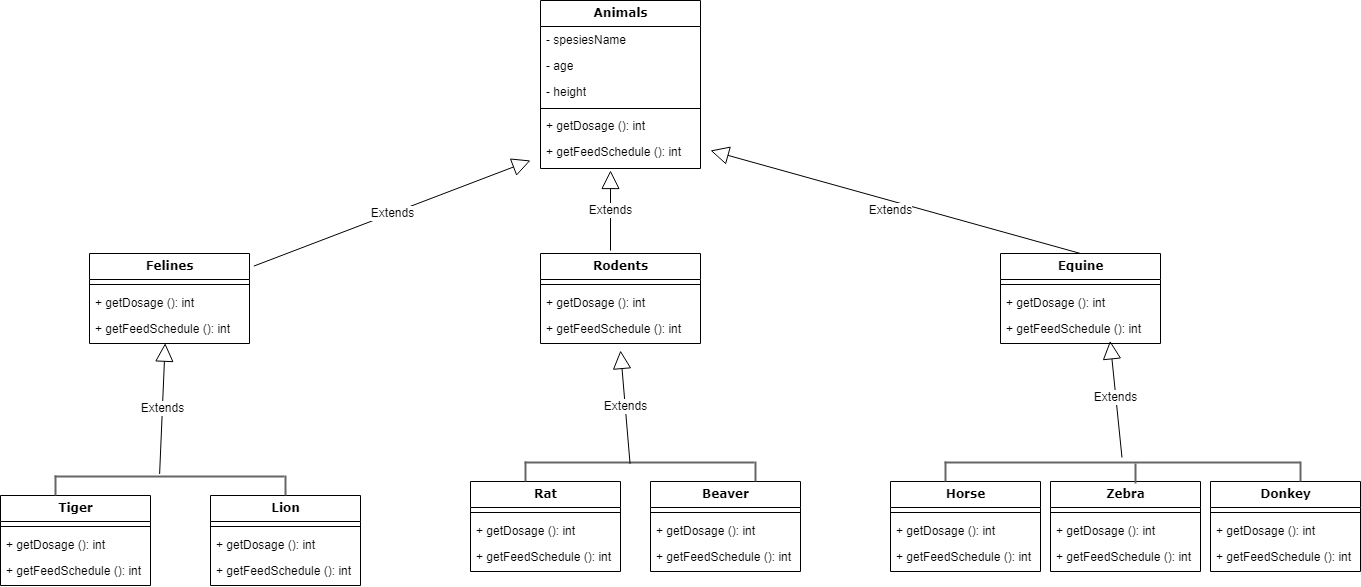

The diagram above was exported from draw.io. Its source (the exported page's mxGraphModel, read from the mxfile embedded in the PNG):
<mxGraphModel dx="2343" dy="1386" grid="0" gridSize="10" guides="1" tooltips="1" connect="1" arrows="1" fold="1" page="1" pageScale="1" pageWidth="1600" pageHeight="900" background="#ffffff" math="0" shadow="0">
  <root>
    <mxCell id="0" />
    <mxCell id="1" parent="0" />
    <mxCell id="17acba5748e5396b-20" value="&lt;b&gt;&lt;font style=&quot;font-size: 12px;&quot;&gt;Animals&lt;/font&gt;&lt;/b&gt;" style="swimlane;html=1;fontStyle=0;childLayout=stackLayout;horizontal=1;startSize=26;fillColor=none;horizontalStack=0;resizeParent=1;resizeLast=0;collapsible=1;marginBottom=0;swimlaneFillColor=#ffffff;rounded=0;shadow=0;comic=0;labelBackgroundColor=none;strokeWidth=1;fontFamily=Verdana;fontSize=10;align=center;" parent="1" vertex="1">
      <mxGeometry x="652" y="79" width="160" height="168" as="geometry" />
    </mxCell>
    <mxCell id="17acba5748e5396b-21" value="- spesiesName&lt;br&gt;" style="text;html=1;strokeColor=none;fillColor=none;align=left;verticalAlign=top;spacingLeft=4;spacingRight=4;whiteSpace=wrap;overflow=hidden;rotatable=0;points=[[0,0.5],[1,0.5]];portConstraint=eastwest;" parent="17acba5748e5396b-20" vertex="1">
      <mxGeometry y="26" width="160" height="26" as="geometry" />
    </mxCell>
    <mxCell id="17acba5748e5396b-24" value="- age&lt;br&gt;" style="text;html=1;strokeColor=none;fillColor=none;align=left;verticalAlign=top;spacingLeft=4;spacingRight=4;whiteSpace=wrap;overflow=hidden;rotatable=0;points=[[0,0.5],[1,0.5]];portConstraint=eastwest;" parent="17acba5748e5396b-20" vertex="1">
      <mxGeometry y="52" width="160" height="26" as="geometry" />
    </mxCell>
    <mxCell id="17acba5748e5396b-26" value="- height" style="text;html=1;strokeColor=none;fillColor=none;align=left;verticalAlign=top;spacingLeft=4;spacingRight=4;whiteSpace=wrap;overflow=hidden;rotatable=0;points=[[0,0.5],[1,0.5]];portConstraint=eastwest;" parent="17acba5748e5396b-20" vertex="1">
      <mxGeometry y="78" width="160" height="26" as="geometry" />
    </mxCell>
    <mxCell id="0cpRLrxsyxR5siZNMThO-2" value="" style="line;strokeWidth=1;fillColor=none;align=left;verticalAlign=middle;spacingTop=-1;spacingLeft=3;spacingRight=3;rotatable=0;labelPosition=right;points=[];portConstraint=eastwest;strokeColor=inherit;fontSize=12;" vertex="1" parent="17acba5748e5396b-20">
      <mxGeometry y="104" width="160" height="8" as="geometry" />
    </mxCell>
    <mxCell id="0cpRLrxsyxR5siZNMThO-3" value="+ getDosage (): int  " style="text;strokeColor=none;fillColor=none;align=left;verticalAlign=top;spacingLeft=4;spacingRight=4;overflow=hidden;rotatable=0;points=[[0,0.5],[1,0.5]];portConstraint=eastwest;fontSize=12;" vertex="1" parent="17acba5748e5396b-20">
      <mxGeometry y="112" width="160" height="26" as="geometry" />
    </mxCell>
    <mxCell id="0cpRLrxsyxR5siZNMThO-4" value="+ getFeedSchedule (): int" style="text;strokeColor=none;fillColor=none;align=left;verticalAlign=top;spacingLeft=4;spacingRight=4;overflow=hidden;rotatable=0;points=[[0,0.5],[1,0.5]];portConstraint=eastwest;fontSize=12;" vertex="1" parent="17acba5748e5396b-20">
      <mxGeometry y="138" width="160" height="26" as="geometry" />
    </mxCell>
    <mxCell id="0cpRLrxsyxR5siZNMThO-5" value="&lt;b&gt;&lt;font style=&quot;font-size: 12px;&quot;&gt;Felines&lt;/font&gt;&lt;/b&gt;" style="swimlane;html=1;fontStyle=0;childLayout=stackLayout;horizontal=1;startSize=26;fillColor=none;horizontalStack=0;resizeParent=1;resizeLast=0;collapsible=1;marginBottom=0;swimlaneFillColor=#ffffff;rounded=0;shadow=0;comic=0;labelBackgroundColor=none;strokeWidth=1;fontFamily=Verdana;fontSize=10;align=center;" vertex="1" parent="1">
      <mxGeometry x="201" y="332" width="160" height="90" as="geometry" />
    </mxCell>
    <mxCell id="0cpRLrxsyxR5siZNMThO-9" value="" style="line;strokeWidth=1;fillColor=none;align=left;verticalAlign=middle;spacingTop=-1;spacingLeft=3;spacingRight=3;rotatable=0;labelPosition=right;points=[];portConstraint=eastwest;strokeColor=inherit;fontSize=12;" vertex="1" parent="0cpRLrxsyxR5siZNMThO-5">
      <mxGeometry y="26" width="160" height="10" as="geometry" />
    </mxCell>
    <mxCell id="0cpRLrxsyxR5siZNMThO-10" value="+ getDosage (): int  " style="text;strokeColor=none;fillColor=none;align=left;verticalAlign=top;spacingLeft=4;spacingRight=4;overflow=hidden;rotatable=0;points=[[0,0.5],[1,0.5]];portConstraint=eastwest;fontSize=12;" vertex="1" parent="0cpRLrxsyxR5siZNMThO-5">
      <mxGeometry y="36" width="160" height="26" as="geometry" />
    </mxCell>
    <mxCell id="0cpRLrxsyxR5siZNMThO-11" value="+ getFeedSchedule (): int" style="text;strokeColor=none;fillColor=none;align=left;verticalAlign=top;spacingLeft=4;spacingRight=4;overflow=hidden;rotatable=0;points=[[0,0.5],[1,0.5]];portConstraint=eastwest;fontSize=12;" vertex="1" parent="0cpRLrxsyxR5siZNMThO-5">
      <mxGeometry y="62" width="160" height="26" as="geometry" />
    </mxCell>
    <mxCell id="0cpRLrxsyxR5siZNMThO-12" value="&lt;b&gt;&lt;font style=&quot;font-size: 12px;&quot;&gt;Rodents&lt;/font&gt;&lt;/b&gt;" style="swimlane;html=1;fontStyle=0;childLayout=stackLayout;horizontal=1;startSize=26;fillColor=none;horizontalStack=0;resizeParent=1;resizeLast=0;collapsible=1;marginBottom=0;swimlaneFillColor=#ffffff;rounded=0;shadow=0;comic=0;labelBackgroundColor=none;strokeWidth=1;fontFamily=Verdana;fontSize=10;align=center;" vertex="1" parent="1">
      <mxGeometry x="652" y="332" width="160" height="90" as="geometry" />
    </mxCell>
    <mxCell id="0cpRLrxsyxR5siZNMThO-13" value="" style="line;strokeWidth=1;fillColor=none;align=left;verticalAlign=middle;spacingTop=-1;spacingLeft=3;spacingRight=3;rotatable=0;labelPosition=right;points=[];portConstraint=eastwest;strokeColor=inherit;fontSize=12;" vertex="1" parent="0cpRLrxsyxR5siZNMThO-12">
      <mxGeometry y="26" width="160" height="10" as="geometry" />
    </mxCell>
    <mxCell id="0cpRLrxsyxR5siZNMThO-14" value="+ getDosage (): int  " style="text;strokeColor=none;fillColor=none;align=left;verticalAlign=top;spacingLeft=4;spacingRight=4;overflow=hidden;rotatable=0;points=[[0,0.5],[1,0.5]];portConstraint=eastwest;fontSize=12;" vertex="1" parent="0cpRLrxsyxR5siZNMThO-12">
      <mxGeometry y="36" width="160" height="26" as="geometry" />
    </mxCell>
    <mxCell id="0cpRLrxsyxR5siZNMThO-15" value="+ getFeedSchedule (): int" style="text;strokeColor=none;fillColor=none;align=left;verticalAlign=top;spacingLeft=4;spacingRight=4;overflow=hidden;rotatable=0;points=[[0,0.5],[1,0.5]];portConstraint=eastwest;fontSize=12;" vertex="1" parent="0cpRLrxsyxR5siZNMThO-12">
      <mxGeometry y="62" width="160" height="26" as="geometry" />
    </mxCell>
    <mxCell id="0cpRLrxsyxR5siZNMThO-16" value="&lt;span style=&quot;font-size: 12px;&quot;&gt;&lt;b&gt;Equine&lt;/b&gt;&lt;/span&gt;" style="swimlane;html=1;fontStyle=0;childLayout=stackLayout;horizontal=1;startSize=26;fillColor=none;horizontalStack=0;resizeParent=1;resizeLast=0;collapsible=1;marginBottom=0;swimlaneFillColor=#ffffff;rounded=0;shadow=0;comic=0;labelBackgroundColor=none;strokeWidth=1;fontFamily=Verdana;fontSize=10;align=center;" vertex="1" parent="1">
      <mxGeometry x="1112" y="332" width="160" height="90" as="geometry" />
    </mxCell>
    <mxCell id="0cpRLrxsyxR5siZNMThO-17" value="" style="line;strokeWidth=1;fillColor=none;align=left;verticalAlign=middle;spacingTop=-1;spacingLeft=3;spacingRight=3;rotatable=0;labelPosition=right;points=[];portConstraint=eastwest;strokeColor=inherit;fontSize=12;" vertex="1" parent="0cpRLrxsyxR5siZNMThO-16">
      <mxGeometry y="26" width="160" height="10" as="geometry" />
    </mxCell>
    <mxCell id="0cpRLrxsyxR5siZNMThO-18" value="+ getDosage (): int  " style="text;strokeColor=none;fillColor=none;align=left;verticalAlign=top;spacingLeft=4;spacingRight=4;overflow=hidden;rotatable=0;points=[[0,0.5],[1,0.5]];portConstraint=eastwest;fontSize=12;" vertex="1" parent="0cpRLrxsyxR5siZNMThO-16">
      <mxGeometry y="36" width="160" height="26" as="geometry" />
    </mxCell>
    <mxCell id="0cpRLrxsyxR5siZNMThO-19" value="+ getFeedSchedule (): int" style="text;strokeColor=none;fillColor=none;align=left;verticalAlign=top;spacingLeft=4;spacingRight=4;overflow=hidden;rotatable=0;points=[[0,0.5],[1,0.5]];portConstraint=eastwest;fontSize=12;" vertex="1" parent="0cpRLrxsyxR5siZNMThO-16">
      <mxGeometry y="62" width="160" height="26" as="geometry" />
    </mxCell>
    <mxCell id="0cpRLrxsyxR5siZNMThO-21" value="&lt;b&gt;&lt;font style=&quot;font-size: 12px;&quot;&gt;Tiger&lt;/font&gt;&lt;/b&gt;" style="swimlane;html=1;fontStyle=0;childLayout=stackLayout;horizontal=1;startSize=26;fillColor=none;horizontalStack=0;resizeParent=1;resizeLast=0;collapsible=1;marginBottom=0;swimlaneFillColor=#ffffff;rounded=0;shadow=0;comic=0;labelBackgroundColor=none;strokeWidth=1;fontFamily=Verdana;fontSize=10;align=center;" vertex="1" parent="1">
      <mxGeometry x="112" y="574" width="150" height="90" as="geometry" />
    </mxCell>
    <mxCell id="0cpRLrxsyxR5siZNMThO-22" value="" style="line;strokeWidth=1;fillColor=none;align=left;verticalAlign=middle;spacingTop=-1;spacingLeft=3;spacingRight=3;rotatable=0;labelPosition=right;points=[];portConstraint=eastwest;strokeColor=inherit;fontSize=12;" vertex="1" parent="0cpRLrxsyxR5siZNMThO-21">
      <mxGeometry y="26" width="150" height="10" as="geometry" />
    </mxCell>
    <mxCell id="0cpRLrxsyxR5siZNMThO-23" value="+ getDosage (): int  " style="text;strokeColor=none;fillColor=none;align=left;verticalAlign=top;spacingLeft=4;spacingRight=4;overflow=hidden;rotatable=0;points=[[0,0.5],[1,0.5]];portConstraint=eastwest;fontSize=12;" vertex="1" parent="0cpRLrxsyxR5siZNMThO-21">
      <mxGeometry y="36" width="150" height="26" as="geometry" />
    </mxCell>
    <mxCell id="0cpRLrxsyxR5siZNMThO-24" value="+ getFeedSchedule (): int" style="text;strokeColor=none;fillColor=none;align=left;verticalAlign=top;spacingLeft=4;spacingRight=4;overflow=hidden;rotatable=0;points=[[0,0.5],[1,0.5]];portConstraint=eastwest;fontSize=12;" vertex="1" parent="0cpRLrxsyxR5siZNMThO-21">
      <mxGeometry y="62" width="150" height="26" as="geometry" />
    </mxCell>
    <mxCell id="0cpRLrxsyxR5siZNMThO-25" value="&lt;b&gt;&lt;font style=&quot;font-size: 12px;&quot;&gt;Lion&lt;/font&gt;&lt;/b&gt;" style="swimlane;html=1;fontStyle=0;childLayout=stackLayout;horizontal=1;startSize=26;fillColor=none;horizontalStack=0;resizeParent=1;resizeLast=0;collapsible=1;marginBottom=0;swimlaneFillColor=#ffffff;rounded=0;shadow=0;comic=0;labelBackgroundColor=none;strokeWidth=1;fontFamily=Verdana;fontSize=10;align=center;" vertex="1" parent="1">
      <mxGeometry x="322" y="574" width="150" height="90" as="geometry" />
    </mxCell>
    <mxCell id="0cpRLrxsyxR5siZNMThO-26" value="" style="line;strokeWidth=1;fillColor=none;align=left;verticalAlign=middle;spacingTop=-1;spacingLeft=3;spacingRight=3;rotatable=0;labelPosition=right;points=[];portConstraint=eastwest;strokeColor=inherit;fontSize=12;" vertex="1" parent="0cpRLrxsyxR5siZNMThO-25">
      <mxGeometry y="26" width="150" height="10" as="geometry" />
    </mxCell>
    <mxCell id="0cpRLrxsyxR5siZNMThO-27" value="+ getDosage (): int  " style="text;strokeColor=none;fillColor=none;align=left;verticalAlign=top;spacingLeft=4;spacingRight=4;overflow=hidden;rotatable=0;points=[[0,0.5],[1,0.5]];portConstraint=eastwest;fontSize=12;" vertex="1" parent="0cpRLrxsyxR5siZNMThO-25">
      <mxGeometry y="36" width="150" height="26" as="geometry" />
    </mxCell>
    <mxCell id="0cpRLrxsyxR5siZNMThO-28" value="+ getFeedSchedule (): int" style="text;strokeColor=none;fillColor=none;align=left;verticalAlign=top;spacingLeft=4;spacingRight=4;overflow=hidden;rotatable=0;points=[[0,0.5],[1,0.5]];portConstraint=eastwest;fontSize=12;" vertex="1" parent="0cpRLrxsyxR5siZNMThO-25">
      <mxGeometry y="62" width="150" height="26" as="geometry" />
    </mxCell>
    <mxCell id="0cpRLrxsyxR5siZNMThO-29" value="&lt;b&gt;&lt;font style=&quot;font-size: 12px;&quot;&gt;Rat&lt;/font&gt;&lt;/b&gt;" style="swimlane;html=1;fontStyle=0;childLayout=stackLayout;horizontal=1;startSize=26;fillColor=none;horizontalStack=0;resizeParent=1;resizeLast=0;collapsible=1;marginBottom=0;swimlaneFillColor=#ffffff;rounded=0;shadow=0;comic=0;labelBackgroundColor=none;strokeWidth=1;fontFamily=Verdana;fontSize=10;align=center;" vertex="1" parent="1">
      <mxGeometry x="582" y="560" width="150" height="90" as="geometry" />
    </mxCell>
    <mxCell id="0cpRLrxsyxR5siZNMThO-30" value="" style="line;strokeWidth=1;fillColor=none;align=left;verticalAlign=middle;spacingTop=-1;spacingLeft=3;spacingRight=3;rotatable=0;labelPosition=right;points=[];portConstraint=eastwest;strokeColor=inherit;fontSize=12;" vertex="1" parent="0cpRLrxsyxR5siZNMThO-29">
      <mxGeometry y="26" width="150" height="10" as="geometry" />
    </mxCell>
    <mxCell id="0cpRLrxsyxR5siZNMThO-31" value="+ getDosage (): int  " style="text;strokeColor=none;fillColor=none;align=left;verticalAlign=top;spacingLeft=4;spacingRight=4;overflow=hidden;rotatable=0;points=[[0,0.5],[1,0.5]];portConstraint=eastwest;fontSize=12;" vertex="1" parent="0cpRLrxsyxR5siZNMThO-29">
      <mxGeometry y="36" width="150" height="26" as="geometry" />
    </mxCell>
    <mxCell id="0cpRLrxsyxR5siZNMThO-32" value="+ getFeedSchedule (): int" style="text;strokeColor=none;fillColor=none;align=left;verticalAlign=top;spacingLeft=4;spacingRight=4;overflow=hidden;rotatable=0;points=[[0,0.5],[1,0.5]];portConstraint=eastwest;fontSize=12;" vertex="1" parent="0cpRLrxsyxR5siZNMThO-29">
      <mxGeometry y="62" width="150" height="26" as="geometry" />
    </mxCell>
    <mxCell id="0cpRLrxsyxR5siZNMThO-33" value="&lt;b&gt;&lt;font style=&quot;font-size: 12px;&quot;&gt;Beaver&lt;br&gt;&lt;/font&gt;&lt;/b&gt;" style="swimlane;html=1;fontStyle=0;childLayout=stackLayout;horizontal=1;startSize=26;fillColor=none;horizontalStack=0;resizeParent=1;resizeLast=0;collapsible=1;marginBottom=0;swimlaneFillColor=#ffffff;rounded=0;shadow=0;comic=0;labelBackgroundColor=none;strokeWidth=1;fontFamily=Verdana;fontSize=10;align=center;" vertex="1" parent="1">
      <mxGeometry x="762" y="560" width="150" height="90" as="geometry" />
    </mxCell>
    <mxCell id="0cpRLrxsyxR5siZNMThO-34" value="" style="line;strokeWidth=1;fillColor=none;align=left;verticalAlign=middle;spacingTop=-1;spacingLeft=3;spacingRight=3;rotatable=0;labelPosition=right;points=[];portConstraint=eastwest;strokeColor=inherit;fontSize=12;" vertex="1" parent="0cpRLrxsyxR5siZNMThO-33">
      <mxGeometry y="26" width="150" height="10" as="geometry" />
    </mxCell>
    <mxCell id="0cpRLrxsyxR5siZNMThO-35" value="+ getDosage (): int  " style="text;strokeColor=none;fillColor=none;align=left;verticalAlign=top;spacingLeft=4;spacingRight=4;overflow=hidden;rotatable=0;points=[[0,0.5],[1,0.5]];portConstraint=eastwest;fontSize=12;" vertex="1" parent="0cpRLrxsyxR5siZNMThO-33">
      <mxGeometry y="36" width="150" height="26" as="geometry" />
    </mxCell>
    <mxCell id="0cpRLrxsyxR5siZNMThO-36" value="+ getFeedSchedule (): int" style="text;strokeColor=none;fillColor=none;align=left;verticalAlign=top;spacingLeft=4;spacingRight=4;overflow=hidden;rotatable=0;points=[[0,0.5],[1,0.5]];portConstraint=eastwest;fontSize=12;" vertex="1" parent="0cpRLrxsyxR5siZNMThO-33">
      <mxGeometry y="62" width="150" height="26" as="geometry" />
    </mxCell>
    <mxCell id="0cpRLrxsyxR5siZNMThO-37" value="&lt;b&gt;&lt;font style=&quot;font-size: 12px;&quot;&gt;Horse&lt;/font&gt;&lt;/b&gt;" style="swimlane;html=1;fontStyle=0;childLayout=stackLayout;horizontal=1;startSize=26;fillColor=none;horizontalStack=0;resizeParent=1;resizeLast=0;collapsible=1;marginBottom=0;swimlaneFillColor=#ffffff;rounded=0;shadow=0;comic=0;labelBackgroundColor=none;strokeWidth=1;fontFamily=Verdana;fontSize=10;align=center;" vertex="1" parent="1">
      <mxGeometry x="1002" y="560" width="150" height="90" as="geometry" />
    </mxCell>
    <mxCell id="0cpRLrxsyxR5siZNMThO-38" value="" style="line;strokeWidth=1;fillColor=none;align=left;verticalAlign=middle;spacingTop=-1;spacingLeft=3;spacingRight=3;rotatable=0;labelPosition=right;points=[];portConstraint=eastwest;strokeColor=inherit;fontSize=12;" vertex="1" parent="0cpRLrxsyxR5siZNMThO-37">
      <mxGeometry y="26" width="150" height="10" as="geometry" />
    </mxCell>
    <mxCell id="0cpRLrxsyxR5siZNMThO-39" value="+ getDosage (): int  " style="text;strokeColor=none;fillColor=none;align=left;verticalAlign=top;spacingLeft=4;spacingRight=4;overflow=hidden;rotatable=0;points=[[0,0.5],[1,0.5]];portConstraint=eastwest;fontSize=12;" vertex="1" parent="0cpRLrxsyxR5siZNMThO-37">
      <mxGeometry y="36" width="150" height="26" as="geometry" />
    </mxCell>
    <mxCell id="0cpRLrxsyxR5siZNMThO-40" value="+ getFeedSchedule (): int" style="text;strokeColor=none;fillColor=none;align=left;verticalAlign=top;spacingLeft=4;spacingRight=4;overflow=hidden;rotatable=0;points=[[0,0.5],[1,0.5]];portConstraint=eastwest;fontSize=12;" vertex="1" parent="0cpRLrxsyxR5siZNMThO-37">
      <mxGeometry y="62" width="150" height="26" as="geometry" />
    </mxCell>
    <mxCell id="0cpRLrxsyxR5siZNMThO-41" value="&lt;b&gt;&lt;font style=&quot;font-size: 12px;&quot;&gt;Zebra&lt;/font&gt;&lt;/b&gt;" style="swimlane;html=1;fontStyle=0;childLayout=stackLayout;horizontal=1;startSize=26;fillColor=none;horizontalStack=0;resizeParent=1;resizeLast=0;collapsible=1;marginBottom=0;swimlaneFillColor=#ffffff;rounded=0;shadow=0;comic=0;labelBackgroundColor=none;strokeWidth=1;fontFamily=Verdana;fontSize=10;align=center;" vertex="1" parent="1">
      <mxGeometry x="1162" y="560" width="150" height="90" as="geometry" />
    </mxCell>
    <mxCell id="0cpRLrxsyxR5siZNMThO-42" value="" style="line;strokeWidth=1;fillColor=none;align=left;verticalAlign=middle;spacingTop=-1;spacingLeft=3;spacingRight=3;rotatable=0;labelPosition=right;points=[];portConstraint=eastwest;strokeColor=inherit;fontSize=12;" vertex="1" parent="0cpRLrxsyxR5siZNMThO-41">
      <mxGeometry y="26" width="150" height="10" as="geometry" />
    </mxCell>
    <mxCell id="0cpRLrxsyxR5siZNMThO-43" value="+ getDosage (): int  " style="text;strokeColor=none;fillColor=none;align=left;verticalAlign=top;spacingLeft=4;spacingRight=4;overflow=hidden;rotatable=0;points=[[0,0.5],[1,0.5]];portConstraint=eastwest;fontSize=12;" vertex="1" parent="0cpRLrxsyxR5siZNMThO-41">
      <mxGeometry y="36" width="150" height="26" as="geometry" />
    </mxCell>
    <mxCell id="0cpRLrxsyxR5siZNMThO-44" value="+ getFeedSchedule (): int" style="text;strokeColor=none;fillColor=none;align=left;verticalAlign=top;spacingLeft=4;spacingRight=4;overflow=hidden;rotatable=0;points=[[0,0.5],[1,0.5]];portConstraint=eastwest;fontSize=12;" vertex="1" parent="0cpRLrxsyxR5siZNMThO-41">
      <mxGeometry y="62" width="150" height="26" as="geometry" />
    </mxCell>
    <mxCell id="0cpRLrxsyxR5siZNMThO-45" value="&lt;b&gt;&lt;font style=&quot;font-size: 12px;&quot;&gt;Donkey&lt;/font&gt;&lt;/b&gt;" style="swimlane;html=1;fontStyle=0;childLayout=stackLayout;horizontal=1;startSize=26;fillColor=none;horizontalStack=0;resizeParent=1;resizeLast=0;collapsible=1;marginBottom=0;swimlaneFillColor=#ffffff;rounded=0;shadow=0;comic=0;labelBackgroundColor=none;strokeWidth=1;fontFamily=Verdana;fontSize=10;align=center;" vertex="1" parent="1">
      <mxGeometry x="1322" y="560" width="150" height="90" as="geometry" />
    </mxCell>
    <mxCell id="0cpRLrxsyxR5siZNMThO-46" value="" style="line;strokeWidth=1;fillColor=none;align=left;verticalAlign=middle;spacingTop=-1;spacingLeft=3;spacingRight=3;rotatable=0;labelPosition=right;points=[];portConstraint=eastwest;strokeColor=inherit;fontSize=12;" vertex="1" parent="0cpRLrxsyxR5siZNMThO-45">
      <mxGeometry y="26" width="150" height="10" as="geometry" />
    </mxCell>
    <mxCell id="0cpRLrxsyxR5siZNMThO-47" value="+ getDosage (): int  " style="text;strokeColor=none;fillColor=none;align=left;verticalAlign=top;spacingLeft=4;spacingRight=4;overflow=hidden;rotatable=0;points=[[0,0.5],[1,0.5]];portConstraint=eastwest;fontSize=12;" vertex="1" parent="0cpRLrxsyxR5siZNMThO-45">
      <mxGeometry y="36" width="150" height="26" as="geometry" />
    </mxCell>
    <mxCell id="0cpRLrxsyxR5siZNMThO-48" value="+ getFeedSchedule (): int" style="text;strokeColor=none;fillColor=none;align=left;verticalAlign=top;spacingLeft=4;spacingRight=4;overflow=hidden;rotatable=0;points=[[0,0.5],[1,0.5]];portConstraint=eastwest;fontSize=12;" vertex="1" parent="0cpRLrxsyxR5siZNMThO-45">
      <mxGeometry y="62" width="150" height="26" as="geometry" />
    </mxCell>
    <mxCell id="0cpRLrxsyxR5siZNMThO-49" value="Extends" style="endArrow=block;endSize=16;endFill=0;html=1;rounded=0;fontSize=12;" edge="1" parent="1">
      <mxGeometry width="160" relative="1" as="geometry">
        <mxPoint x="722" y="329" as="sourcePoint" />
        <mxPoint x="722" y="249" as="targetPoint" />
      </mxGeometry>
    </mxCell>
    <mxCell id="0cpRLrxsyxR5siZNMThO-50" value="Extends" style="endArrow=block;endSize=16;endFill=0;html=1;rounded=0;fontSize=12;exitX=0.5;exitY=0;exitDx=0;exitDy=0;" edge="1" parent="1" source="0cpRLrxsyxR5siZNMThO-16">
      <mxGeometry x="0.0154" y="9" width="160" relative="1" as="geometry">
        <mxPoint x="672" y="429" as="sourcePoint" />
        <mxPoint x="822" y="229" as="targetPoint" />
        <mxPoint as="offset" />
      </mxGeometry>
    </mxCell>
    <mxCell id="0cpRLrxsyxR5siZNMThO-51" value="Extends" style="endArrow=block;endSize=16;endFill=0;html=1;rounded=0;fontSize=12;exitX=1.027;exitY=0.14;exitDx=0;exitDy=0;exitPerimeter=0;" edge="1" parent="1" source="0cpRLrxsyxR5siZNMThO-5">
      <mxGeometry width="160" relative="1" as="geometry">
        <mxPoint x="672" y="429" as="sourcePoint" />
        <mxPoint x="642" y="239" as="targetPoint" />
      </mxGeometry>
    </mxCell>
    <mxCell id="0cpRLrxsyxR5siZNMThO-58" value="" style="line;strokeWidth=2;direction=south;html=1;fontSize=12;fillColor=#f5f5f5;fontColor=#333333;strokeColor=#666666;" vertex="1" parent="1">
      <mxGeometry x="162" y="554" width="10" height="20" as="geometry" />
    </mxCell>
    <mxCell id="0cpRLrxsyxR5siZNMThO-59" value="" style="line;strokeWidth=2;direction=south;html=1;fontSize=12;fillColor=#f5f5f5;fontColor=#333333;strokeColor=#666666;" vertex="1" parent="1">
      <mxGeometry x="392" y="554" width="10" height="20" as="geometry" />
    </mxCell>
    <mxCell id="0cpRLrxsyxR5siZNMThO-60" value="" style="line;strokeWidth=2;html=1;fontSize=12;fillColor=#f5f5f5;fontColor=#333333;strokeColor=#666666;" vertex="1" parent="1">
      <mxGeometry x="166" y="550" width="230" height="10" as="geometry" />
    </mxCell>
    <mxCell id="0cpRLrxsyxR5siZNMThO-61" value="Extends" style="endArrow=block;endSize=16;endFill=0;html=1;rounded=0;fontSize=12;exitX=0.457;exitY=0.243;exitDx=0;exitDy=0;exitPerimeter=0;entryX=0.473;entryY=1.066;entryDx=0;entryDy=0;entryPerimeter=0;" edge="1" parent="1" source="0cpRLrxsyxR5siZNMThO-60" target="0cpRLrxsyxR5siZNMThO-11">
      <mxGeometry width="160" relative="1" as="geometry">
        <mxPoint x="432" y="579" as="sourcePoint" />
        <mxPoint x="592" y="579" as="targetPoint" />
      </mxGeometry>
    </mxCell>
    <mxCell id="0cpRLrxsyxR5siZNMThO-65" value="" style="line;strokeWidth=2;direction=south;html=1;fontSize=12;fillColor=#f5f5f5;fontColor=#333333;strokeColor=#666666;" vertex="1" parent="1">
      <mxGeometry x="632" y="540" width="10" height="20" as="geometry" />
    </mxCell>
    <mxCell id="0cpRLrxsyxR5siZNMThO-66" value="" style="line;strokeWidth=2;direction=south;html=1;fontSize=12;fillColor=#f5f5f5;fontColor=#333333;strokeColor=#666666;" vertex="1" parent="1">
      <mxGeometry x="862" y="540" width="10" height="20" as="geometry" />
    </mxCell>
    <mxCell id="0cpRLrxsyxR5siZNMThO-67" value="" style="line;strokeWidth=2;html=1;fontSize=12;fillColor=#f5f5f5;fontColor=#333333;strokeColor=#666666;" vertex="1" parent="1">
      <mxGeometry x="636" y="536" width="230" height="10" as="geometry" />
    </mxCell>
    <mxCell id="0cpRLrxsyxR5siZNMThO-68" value="" style="line;strokeWidth=2;direction=south;html=1;fontSize=12;fillColor=#f5f5f5;fontColor=#333333;strokeColor=#666666;" vertex="1" parent="1">
      <mxGeometry x="1052" y="540" width="10" height="20" as="geometry" />
    </mxCell>
    <mxCell id="0cpRLrxsyxR5siZNMThO-69" value="" style="line;strokeWidth=2;direction=south;html=1;fontSize=12;fillColor=#f5f5f5;fontColor=#333333;strokeColor=#666666;" vertex="1" parent="1">
      <mxGeometry x="1242" y="542" width="10" height="20" as="geometry" />
    </mxCell>
    <mxCell id="0cpRLrxsyxR5siZNMThO-70" value="" style="line;strokeWidth=2;html=1;fontSize=12;fillColor=#f5f5f5;fontColor=#333333;strokeColor=#666666;" vertex="1" parent="1">
      <mxGeometry x="1056" y="536" width="356" height="10" as="geometry" />
    </mxCell>
    <mxCell id="0cpRLrxsyxR5siZNMThO-72" value="" style="line;strokeWidth=2;direction=south;html=1;fontSize=12;fillColor=#f5f5f5;fontColor=#333333;strokeColor=#666666;" vertex="1" parent="1">
      <mxGeometry x="1407" y="540" width="10" height="20" as="geometry" />
    </mxCell>
    <mxCell id="0cpRLrxsyxR5siZNMThO-73" value="Extends" style="endArrow=block;endSize=16;endFill=0;html=1;rounded=0;fontSize=12;exitX=0.459;exitY=0.633;exitDx=0;exitDy=0;exitPerimeter=0;" edge="1" parent="1" source="0cpRLrxsyxR5siZNMThO-67">
      <mxGeometry width="160" relative="1" as="geometry">
        <mxPoint x="642" y="379" as="sourcePoint" />
        <mxPoint x="732" y="429" as="targetPoint" />
      </mxGeometry>
    </mxCell>
    <mxCell id="0cpRLrxsyxR5siZNMThO-74" value="Extends" style="endArrow=block;endSize=16;endFill=0;html=1;rounded=0;fontSize=12;entryX=0.685;entryY=0.974;entryDx=0;entryDy=0;entryPerimeter=0;" edge="1" parent="1" source="0cpRLrxsyxR5siZNMThO-70" target="0cpRLrxsyxR5siZNMThO-19">
      <mxGeometry width="160" relative="1" as="geometry">
        <mxPoint x="642" y="379" as="sourcePoint" />
        <mxPoint x="802" y="379" as="targetPoint" />
      </mxGeometry>
    </mxCell>
  </root>
</mxGraphModel>